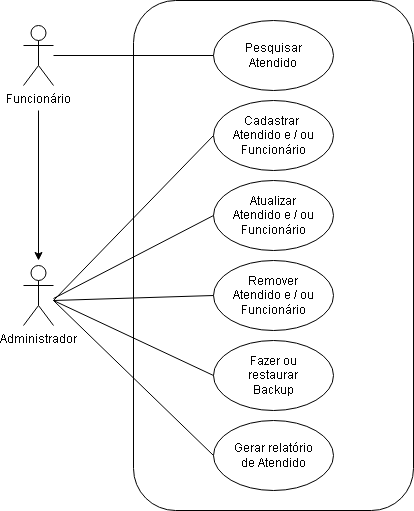

The diagram above was exported from draw.io. Its source (the exported page's mxGraphModel, read from the mxfile embedded in the PNG):
<mxGraphModel dx="571" dy="544" grid="1" gridSize="10" guides="1" tooltips="1" connect="1" arrows="1" fold="1" page="1" pageScale="1" pageWidth="827" pageHeight="1169" math="0" shadow="0">
  <root>
    <mxCell id="0" />
    <mxCell id="1" parent="0" />
    <mxCell id="nbclCf6ywixBWKgpiwac-1" value="Administrador&lt;br&gt;" style="shape=umlActor;verticalLabelPosition=bottom;verticalAlign=top;html=1;outlineConnect=0;" parent="1" vertex="1">
      <mxGeometry x="90" y="305" width="30" height="60" as="geometry" />
    </mxCell>
    <mxCell id="nbclCf6ywixBWKgpiwac-3" value="" style="rounded=1;whiteSpace=wrap;html=1;" parent="1" vertex="1">
      <mxGeometry x="200" y="40" width="280" height="510" as="geometry" />
    </mxCell>
    <mxCell id="nbclCf6ywixBWKgpiwac-6" value="Cadastrar &lt;br&gt;Atendido e / ou&lt;br&gt;Funcionário" style="ellipse;whiteSpace=wrap;html=1;" parent="1" vertex="1">
      <mxGeometry x="280" y="140" width="120" height="70" as="geometry" />
    </mxCell>
    <mxCell id="nbclCf6ywixBWKgpiwac-7" value="Atualizar&lt;br&gt;Atendido&amp;nbsp;e / ou Funcionário" style="ellipse;whiteSpace=wrap;html=1;" parent="1" vertex="1">
      <mxGeometry x="280" y="220" width="120" height="70" as="geometry" />
    </mxCell>
    <mxCell id="nbclCf6ywixBWKgpiwac-8" value="Remover&lt;br&gt;Atendido e / ou Funcionário" style="ellipse;whiteSpace=wrap;html=1;" parent="1" vertex="1">
      <mxGeometry x="280" y="300" width="120" height="70" as="geometry" />
    </mxCell>
    <mxCell id="nbclCf6ywixBWKgpiwac-9" value="Fazer ou&lt;br&gt;restaurar&lt;br&gt;Backup" style="ellipse;whiteSpace=wrap;html=1;" parent="1" vertex="1">
      <mxGeometry x="280" y="380" width="120" height="70" as="geometry" />
    </mxCell>
    <mxCell id="nbclCf6ywixBWKgpiwac-11" value="Pesquisar&lt;br&gt;Atendido" style="ellipse;whiteSpace=wrap;html=1;" parent="1" vertex="1">
      <mxGeometry x="280" y="60" width="120" height="70" as="geometry" />
    </mxCell>
    <mxCell id="nbclCf6ywixBWKgpiwac-19" value="" style="endArrow=none;html=1;rounded=0;entryX=0;entryY=0.5;entryDx=0;entryDy=0;" parent="1" target="nbclCf6ywixBWKgpiwac-8" edge="1">
      <mxGeometry width="50" height="50" relative="1" as="geometry">
        <mxPoint x="120" y="340" as="sourcePoint" />
        <mxPoint x="280.000000000001" y="95" as="targetPoint" />
      </mxGeometry>
    </mxCell>
    <mxCell id="nbclCf6ywixBWKgpiwac-22" value="Gerar relatório&lt;br&gt;de Atendido" style="ellipse;whiteSpace=wrap;html=1;" parent="1" vertex="1">
      <mxGeometry x="280" y="460" width="120" height="70" as="geometry" />
    </mxCell>
    <mxCell id="nbclCf6ywixBWKgpiwac-4" value="Funcionário&lt;br&gt;" style="shape=umlActor;verticalLabelPosition=bottom;verticalAlign=top;html=1;outlineConnect=0;" parent="1" vertex="1">
      <mxGeometry x="90" y="65" width="30" height="60" as="geometry" />
    </mxCell>
    <mxCell id="fuqOMEwXPK3ev-pd4rxo-5" value="" style="endArrow=none;html=1;rounded=0;entryX=0;entryY=0.5;entryDx=0;entryDy=0;" edge="1" parent="1" target="nbclCf6ywixBWKgpiwac-11">
      <mxGeometry width="50" height="50" relative="1" as="geometry">
        <mxPoint x="120" y="95" as="sourcePoint" />
        <mxPoint x="170" y="50" as="targetPoint" />
      </mxGeometry>
    </mxCell>
    <mxCell id="fuqOMEwXPK3ev-pd4rxo-7" value="" style="endArrow=none;html=1;rounded=0;entryX=0;entryY=0.5;entryDx=0;entryDy=0;" edge="1" parent="1" target="nbclCf6ywixBWKgpiwac-6">
      <mxGeometry width="50" height="50" relative="1" as="geometry">
        <mxPoint x="120" y="340" as="sourcePoint" />
        <mxPoint x="270" y="180" as="targetPoint" />
      </mxGeometry>
    </mxCell>
    <mxCell id="fuqOMEwXPK3ev-pd4rxo-8" value="" style="endArrow=none;html=1;rounded=0;entryX=0;entryY=0.5;entryDx=0;entryDy=0;" edge="1" parent="1" target="nbclCf6ywixBWKgpiwac-7">
      <mxGeometry width="50" height="50" relative="1" as="geometry">
        <mxPoint x="120" y="338" as="sourcePoint" />
        <mxPoint x="290.000000000001" y="172.5" as="targetPoint" />
      </mxGeometry>
    </mxCell>
    <mxCell id="fuqOMEwXPK3ev-pd4rxo-9" value="" style="endArrow=none;html=1;rounded=0;entryX=0;entryY=0.5;entryDx=0;entryDy=0;" edge="1" parent="1" target="nbclCf6ywixBWKgpiwac-9">
      <mxGeometry width="50" height="50" relative="1" as="geometry">
        <mxPoint x="120" y="340" as="sourcePoint" />
        <mxPoint x="300.000000000001" y="195" as="targetPoint" />
      </mxGeometry>
    </mxCell>
    <mxCell id="fuqOMEwXPK3ev-pd4rxo-10" value="" style="endArrow=none;html=1;rounded=0;entryX=0;entryY=0.5;entryDx=0;entryDy=0;" edge="1" parent="1" target="nbclCf6ywixBWKgpiwac-22">
      <mxGeometry width="50" height="50" relative="1" as="geometry">
        <mxPoint x="120" y="340" as="sourcePoint" />
        <mxPoint x="310.000000000001" y="205" as="targetPoint" />
      </mxGeometry>
    </mxCell>
    <mxCell id="fuqOMEwXPK3ev-pd4rxo-11" value="" style="endArrow=classic;html=1;rounded=0;" edge="1" parent="1">
      <mxGeometry width="50" height="50" relative="1" as="geometry">
        <mxPoint x="105" y="150" as="sourcePoint" />
        <mxPoint x="105" y="300" as="targetPoint" />
      </mxGeometry>
    </mxCell>
  </root>
</mxGraphModel>